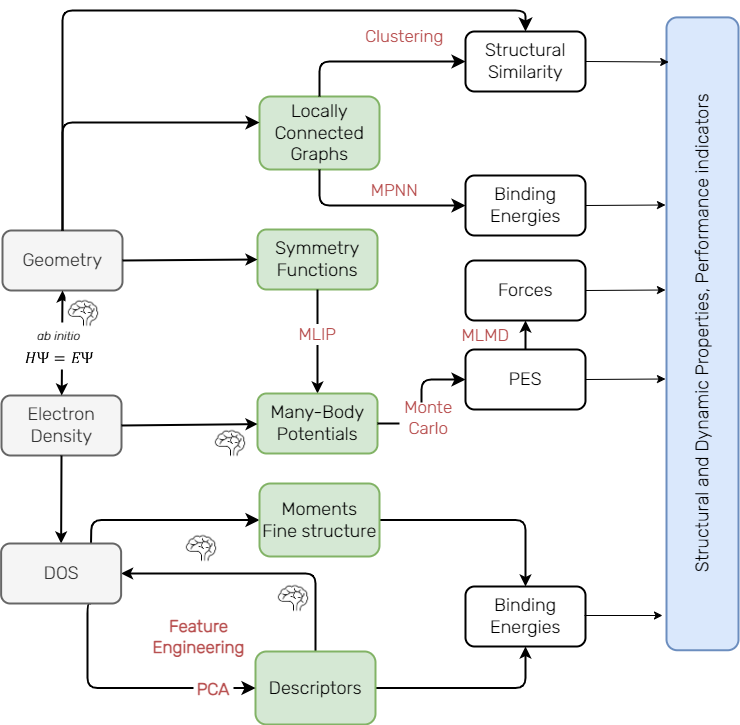

The diagram above was exported from draw.io. Its source (the exported page's mxGraphModel, read from the mxfile embedded in the PNG):
<mxGraphModel dx="1448" dy="929" grid="0" gridSize="10" guides="1" tooltips="1" connect="1" arrows="1" fold="1" page="1" pageScale="1" pageWidth="1169" pageHeight="827" math="0" shadow="0">
  <root>
    <mxCell id="0" />
    <mxCell id="1" parent="0" />
    <mxCell id="s9PK78JfT4W9NMTNqEp0-1" value="Geometry" style="rounded=1;whiteSpace=wrap;html=1;fontFamily=Rubik light;fontSize=18;fillColor=#f5f5f5;strokeColor=#666666;fontColor=#333333;strokeWidth=2;" parent="1" vertex="1">
      <mxGeometry x="165" y="296" width="120" height="60" as="geometry" />
    </mxCell>
    <mxCell id="s9PK78JfT4W9NMTNqEp0-3" value="Electron Density" style="rounded=1;whiteSpace=wrap;html=1;fontFamily=Rubik light;fontSize=18;fillColor=#f5f5f5;strokeColor=#666666;fontColor=#333333;strokeWidth=2;" parent="1" vertex="1">
      <mxGeometry x="164" y="461" width="120" height="60" as="geometry" />
    </mxCell>
    <mxCell id="s9PK78JfT4W9NMTNqEp0-4" value="" style="endArrow=classic;startArrow=classic;html=1;rounded=0;entryX=0.5;entryY=1;entryDx=0;entryDy=0;strokeWidth=2;" parent="1" source="s9PK78JfT4W9NMTNqEp0-3" target="s9PK78JfT4W9NMTNqEp0-1" edge="1">
      <mxGeometry width="50" height="50" relative="1" as="geometry">
        <mxPoint x="495" y="380" as="sourcePoint" />
        <mxPoint x="545" y="330" as="targetPoint" />
      </mxGeometry>
    </mxCell>
    <mxCell id="s9PK78JfT4W9NMTNqEp0-14" value="Forces" style="rounded=1;whiteSpace=wrap;html=1;fontFamily=Rubik light;fontSize=18;strokeWidth=2;" parent="1" vertex="1">
      <mxGeometry x="628" y="326" width="120" height="60" as="geometry" />
    </mxCell>
    <mxCell id="s9PK78JfT4W9NMTNqEp0-15" value="PES" style="rounded=1;whiteSpace=wrap;html=1;fontFamily=Rubik light;fontSize=18;strokeWidth=2;" parent="1" vertex="1">
      <mxGeometry x="628" y="415" width="120" height="60" as="geometry" />
    </mxCell>
    <mxCell id="s9PK78JfT4W9NMTNqEp0-18" value="" style="endArrow=classic;html=1;rounded=0;entryX=0.5;entryY=1;entryDx=0;entryDy=0;exitX=0.5;exitY=0;exitDx=0;exitDy=0;strokeWidth=2;" parent="1" source="s9PK78JfT4W9NMTNqEp0-15" target="s9PK78JfT4W9NMTNqEp0-14" edge="1">
      <mxGeometry width="50" height="50" relative="1" as="geometry">
        <mxPoint x="742" y="496" as="sourcePoint" />
        <mxPoint x="792" y="446" as="targetPoint" />
      </mxGeometry>
    </mxCell>
    <mxCell id="s9PK78JfT4W9NMTNqEp0-27" value="Binding Energies" style="rounded=1;whiteSpace=wrap;html=1;fontFamily=Rubik light;fontSize=18;strokeWidth=2;" parent="1" vertex="1">
      <mxGeometry x="628" y="652" width="120" height="60" as="geometry" />
    </mxCell>
    <mxCell id="s9PK78JfT4W9NMTNqEp0-29" value="Structural and Dynamic Properties, Performance indicators" style="rounded=1;whiteSpace=wrap;html=1;fontFamily=Rubik light;fontSize=18;fillColor=#dae8fc;strokeColor=#6c8ebf;direction=west;rotation=270;strokeWidth=2;" parent="1" vertex="1">
      <mxGeometry x="548.57" y="363.32" width="632.87" height="72" as="geometry" />
    </mxCell>
    <mxCell id="s9PK78JfT4W9NMTNqEp0-33" value="" style="edgeStyle=elbowEdgeStyle;elbow=horizontal;endArrow=classic;html=1;rounded=1;endSize=8;startSize=8;entryX=0;entryY=0.5;entryDx=0;entryDy=0;exitX=0.75;exitY=0;exitDx=0;exitDy=0;strokeWidth=2;" parent="1" source="s9PK78JfT4W9NMTNqEp0-23" target="PVXw23haYuh2qsbXML__-7" edge="1">
      <mxGeometry width="50" height="50" relative="1" as="geometry">
        <mxPoint x="337" y="650" as="sourcePoint" />
        <mxPoint x="622.5999999999999" y="580.88" as="targetPoint" />
        <Array as="points">
          <mxPoint x="254" y="599" />
        </Array>
      </mxGeometry>
    </mxCell>
    <mxCell id="s9PK78JfT4W9NMTNqEp0-64" value="ab initio" style="text;html=1;strokeColor=none;fillColor=#FFFFFF;align=center;verticalAlign=top;whiteSpace=wrap;rounded=0;fontFamily=Rubik light;fontStyle=2" parent="1" vertex="1">
      <mxGeometry x="173.62" y="388" width="95" height="44" as="geometry" />
    </mxCell>
    <mxCell id="s9PK78JfT4W9NMTNqEp0-65" value="" style="shape=image;verticalLabelPosition=bottom;labelBackgroundColor=default;verticalAlign=top;aspect=fixed;imageAspect=0;image=data:image/png,(base64 omitted: 1296 chars);strokeColor=#050505;imageBackground=#FFFFFF;" parent="1" vertex="1">
      <mxGeometry x="182" y="413.5" width="80.23" height="21.5" as="geometry" />
    </mxCell>
    <mxCell id="s9PK78JfT4W9NMTNqEp0-67" value="Feature Engineering" style="text;html=1;strokeColor=none;fillColor=#FFFFFF;align=center;verticalAlign=middle;whiteSpace=wrap;rounded=0;fontFamily=Rubik light;fontColor=#b85050;fontStyle=1;fontSize=17;" parent="1" vertex="1">
      <mxGeometry x="297" y="692" width="129" height="20" as="geometry" />
    </mxCell>
    <mxCell id="PVXw23haYuh2qsbXML__-1" value="Symmetry&lt;br&gt;Functions" style="rounded=1;whiteSpace=wrap;html=1;fontFamily=Rubik light;fontSize=18;fillColor=#d5e8d4;strokeColor=#82b366;strokeWidth=2;" parent="1" vertex="1">
      <mxGeometry x="420" y="295" width="120" height="60" as="geometry" />
    </mxCell>
    <mxCell id="PVXw23haYuh2qsbXML__-3" value="" style="endArrow=classic;html=1;rounded=0;exitX=0.5;exitY=1;exitDx=0;exitDy=0;strokeWidth=2;" parent="1" source="PVXw23haYuh2qsbXML__-1" target="PVXw23haYuh2qsbXML__-28" edge="1">
      <mxGeometry width="50" height="50" relative="1" as="geometry">
        <mxPoint x="543" y="384" as="sourcePoint" />
        <mxPoint x="482.96000000000004" y="458.5" as="targetPoint" />
      </mxGeometry>
    </mxCell>
    <mxCell id="s9PK78JfT4W9NMTNqEp0-44" value="MLMD" style="text;html=1;align=center;verticalAlign=middle;whiteSpace=wrap;rounded=0;fontFamily=Rubik light;fontSize=17;fillColor=#FFFFFF;fontColor=#b85050;" parent="1" vertex="1">
      <mxGeometry x="619" y="390.5" width="58" height="21" as="geometry" />
    </mxCell>
    <mxCell id="PVXw23haYuh2qsbXML__-35" style="edgeStyle=orthogonalEdgeStyle;rounded=1;orthogonalLoop=1;jettySize=auto;html=1;exitX=1;exitY=0.5;exitDx=0;exitDy=0;strokeWidth=2;entryX=0.5;entryY=0;entryDx=0;entryDy=0;" parent="1" source="PVXw23haYuh2qsbXML__-7" target="s9PK78JfT4W9NMTNqEp0-27" edge="1">
      <mxGeometry relative="1" as="geometry">
        <mxPoint x="691" y="651" as="targetPoint" />
      </mxGeometry>
    </mxCell>
    <mxCell id="PVXw23haYuh2qsbXML__-7" value="Moments&lt;br&gt;Fine structure" style="rounded=1;whiteSpace=wrap;html=1;fontFamily=Rubik light;fontSize=18;fillColor=#d5e8d4;strokeColor=#82b366;strokeWidth=2;" parent="1" vertex="1">
      <mxGeometry x="422" y="549" width="120" height="73" as="geometry" />
    </mxCell>
    <mxCell id="PVXw23haYuh2qsbXML__-8" value="" style="endArrow=classic;html=1;rounded=0;exitX=0.5;exitY=1;exitDx=0;exitDy=0;entryX=0.5;entryY=0;entryDx=0;entryDy=0;strokeWidth=2;" parent="1" source="s9PK78JfT4W9NMTNqEp0-3" target="s9PK78JfT4W9NMTNqEp0-23" edge="1">
      <mxGeometry width="50" height="50" relative="1" as="geometry">
        <mxPoint x="469" y="280" as="sourcePoint" />
        <mxPoint x="525" y="280" as="targetPoint" />
      </mxGeometry>
    </mxCell>
    <mxCell id="PVXw23haYuh2qsbXML__-9" value="" style="shape=image;verticalLabelPosition=bottom;labelBackgroundColor=default;verticalAlign=top;aspect=fixed;imageAspect=0;image=data:image/png,(base64 omitted: 2952 chars);imageBackground=#FFFFFF;" parent="1" vertex="1">
      <mxGeometry x="346" y="596" width="36" height="36" as="geometry" />
    </mxCell>
    <mxCell id="PVXw23haYuh2qsbXML__-36" style="edgeStyle=orthogonalEdgeStyle;rounded=1;orthogonalLoop=1;jettySize=auto;html=1;exitX=1;exitY=0.5;exitDx=0;exitDy=0;entryX=0.5;entryY=1;entryDx=0;entryDy=0;strokeWidth=2;" parent="1" source="PVXw23haYuh2qsbXML__-10" target="s9PK78JfT4W9NMTNqEp0-27" edge="1">
      <mxGeometry relative="1" as="geometry" />
    </mxCell>
    <mxCell id="PVXw23haYuh2qsbXML__-46" style="edgeStyle=orthogonalEdgeStyle;rounded=1;orthogonalLoop=1;jettySize=auto;html=1;exitX=0.5;exitY=0;exitDx=0;exitDy=0;entryX=1;entryY=0.5;entryDx=0;entryDy=0;strokeWidth=2;" parent="1" source="PVXw23haYuh2qsbXML__-10" target="s9PK78JfT4W9NMTNqEp0-23" edge="1">
      <mxGeometry relative="1" as="geometry">
        <mxPoint x="366.6199999999999" y="680" as="targetPoint" />
      </mxGeometry>
    </mxCell>
    <mxCell id="PVXw23haYuh2qsbXML__-10" value="Descriptors" style="rounded=1;whiteSpace=wrap;html=1;fontFamily=Rubik light;fontSize=18;fillColor=#d5e8d4;strokeColor=#82b366;strokeWidth=2;" parent="1" vertex="1">
      <mxGeometry x="418" y="717" width="120" height="73" as="geometry" />
    </mxCell>
    <mxCell id="PVXw23haYuh2qsbXML__-11" value="" style="edgeStyle=elbowEdgeStyle;elbow=horizontal;endArrow=classic;html=1;rounded=1;endSize=8;startSize=8;exitX=0.75;exitY=1;exitDx=0;exitDy=0;entryX=0;entryY=0.5;entryDx=0;entryDy=0;strokeWidth=2;" parent="1" source="s9PK78JfT4W9NMTNqEp0-23" target="PVXw23haYuh2qsbXML__-10" edge="1">
      <mxGeometry width="50" height="50" relative="1" as="geometry">
        <mxPoint x="336.6199999999999" y="710" as="sourcePoint" />
        <mxPoint x="410" y="748" as="targetPoint" />
        <Array as="points">
          <mxPoint x="250" y="750" />
        </Array>
      </mxGeometry>
    </mxCell>
    <mxCell id="PVXw23haYuh2qsbXML__-12" value="PCA" style="text;html=1;strokeColor=none;fillColor=#FFFFFF;align=center;verticalAlign=middle;whiteSpace=wrap;rounded=0;fontFamily=Rubik light;fontColor=#b85050;fontStyle=1;fontSize=17;" parent="1" vertex="1">
      <mxGeometry x="356" y="745" width="40" height="20" as="geometry" />
    </mxCell>
    <mxCell id="PVXw23haYuh2qsbXML__-17" value="Locally Connected&lt;br&gt;Graphs" style="rounded=1;whiteSpace=wrap;html=1;fontFamily=Rubik light;fontSize=18;fillColor=#d5e8d4;strokeColor=#82b366;strokeWidth=2;" parent="1" vertex="1">
      <mxGeometry x="422" y="162" width="120" height="73" as="geometry" />
    </mxCell>
    <mxCell id="PVXw23haYuh2qsbXML__-19" value="Structural Similarity" style="rounded=1;whiteSpace=wrap;html=1;fontFamily=Rubik light;fontSize=18;strokeWidth=2;" parent="1" vertex="1">
      <mxGeometry x="628" y="97" width="120" height="60" as="geometry" />
    </mxCell>
    <mxCell id="PVXw23haYuh2qsbXML__-20" value="Binding Energies" style="rounded=1;whiteSpace=wrap;html=1;fontFamily=Rubik light;fontSize=18;strokeWidth=2;" parent="1" vertex="1">
      <mxGeometry x="628" y="241" width="120" height="60" as="geometry" />
    </mxCell>
    <mxCell id="PVXw23haYuh2qsbXML__-25" value="" style="edgeStyle=elbowEdgeStyle;elbow=vertical;endArrow=classic;html=1;rounded=1;endSize=8;startSize=8;exitX=0.5;exitY=0;exitDx=0;exitDy=0;strokeWidth=2;" parent="1" source="s9PK78JfT4W9NMTNqEp0-1" target="PVXw23haYuh2qsbXML__-17" edge="1">
      <mxGeometry width="50" height="50" relative="1" as="geometry">
        <mxPoint x="632" y="480" as="sourcePoint" />
        <mxPoint x="682" y="430" as="targetPoint" />
        <Array as="points">
          <mxPoint x="313" y="188" />
        </Array>
      </mxGeometry>
    </mxCell>
    <mxCell id="PVXw23haYuh2qsbXML__-27" value="" style="endArrow=classic;html=1;rounded=0;exitX=1;exitY=0.5;exitDx=0;exitDy=0;entryX=0;entryY=0.5;entryDx=0;entryDy=0;strokeWidth=2;" parent="1" source="s9PK78JfT4W9NMTNqEp0-1" target="PVXw23haYuh2qsbXML__-1" edge="1">
      <mxGeometry width="50" height="50" relative="1" as="geometry">
        <mxPoint x="368" y="302" as="sourcePoint" />
        <mxPoint x="710" y="292" as="targetPoint" />
      </mxGeometry>
    </mxCell>
    <mxCell id="PVXw23haYuh2qsbXML__-28" value="Many-Body&lt;br&gt;Potentials" style="rounded=1;whiteSpace=wrap;html=1;fontFamily=Rubik light;fontSize=18;fillColor=#d5e8d4;strokeColor=#82b366;strokeWidth=2;" parent="1" vertex="1">
      <mxGeometry x="420" y="459" width="120" height="60" as="geometry" />
    </mxCell>
    <mxCell id="PVXw23haYuh2qsbXML__-29" value="" style="edgeStyle=elbowEdgeStyle;elbow=horizontal;endArrow=classic;html=1;rounded=1;endSize=8;startSize=8;exitX=1;exitY=0.5;exitDx=0;exitDy=0;entryX=0;entryY=0.5;entryDx=0;entryDy=0;strokeWidth=2;" parent="1" source="PVXw23haYuh2qsbXML__-28" target="s9PK78JfT4W9NMTNqEp0-15" edge="1">
      <mxGeometry width="50" height="50" relative="1" as="geometry">
        <mxPoint x="660" y="342" as="sourcePoint" />
        <mxPoint x="710" y="292" as="targetPoint" />
      </mxGeometry>
    </mxCell>
    <mxCell id="PVXw23haYuh2qsbXML__-31" value="" style="edgeStyle=elbowEdgeStyle;elbow=horizontal;endArrow=classic;html=1;rounded=1;endSize=8;startSize=8;exitX=0.5;exitY=1;exitDx=0;exitDy=0;entryX=0;entryY=0.5;entryDx=0;entryDy=0;strokeWidth=2;" parent="1" source="PVXw23haYuh2qsbXML__-17" target="PVXw23haYuh2qsbXML__-20" edge="1">
      <mxGeometry width="50" height="50" relative="1" as="geometry">
        <mxPoint x="660" y="413" as="sourcePoint" />
        <mxPoint x="710" y="363" as="targetPoint" />
        <Array as="points">
          <mxPoint x="482" y="209" />
        </Array>
      </mxGeometry>
    </mxCell>
    <mxCell id="PVXw23haYuh2qsbXML__-37" value="" style="edgeStyle=elbowEdgeStyle;elbow=vertical;endArrow=classic;html=1;rounded=1;endSize=8;startSize=8;exitX=0.5;exitY=0;exitDx=0;exitDy=0;entryX=0;entryY=0.5;entryDx=0;entryDy=0;strokeWidth=2;" parent="1" source="PVXw23haYuh2qsbXML__-17" target="PVXw23haYuh2qsbXML__-19" edge="1">
      <mxGeometry width="50" height="50" relative="1" as="geometry">
        <mxPoint x="660" y="401" as="sourcePoint" />
        <mxPoint x="710" y="351" as="targetPoint" />
        <Array as="points">
          <mxPoint x="553" y="127" />
        </Array>
      </mxGeometry>
    </mxCell>
    <mxCell id="PVXw23haYuh2qsbXML__-38" value="" style="endArrow=classic;html=1;rounded=0;" parent="1" edge="1">
      <mxGeometry width="50" height="50" relative="1" as="geometry">
        <mxPoint x="747" y="681" as="sourcePoint" />
        <mxPoint x="825" y="681" as="targetPoint" />
      </mxGeometry>
    </mxCell>
    <mxCell id="PVXw23haYuh2qsbXML__-39" value="" style="endArrow=classic;html=1;rounded=0;exitX=1;exitY=0.5;exitDx=0;exitDy=0;" parent="1" source="s9PK78JfT4W9NMTNqEp0-14" edge="1">
      <mxGeometry width="50" height="50" relative="1" as="geometry">
        <mxPoint x="748" y="355.5" as="sourcePoint" />
        <mxPoint x="828" y="355.5" as="targetPoint" />
      </mxGeometry>
    </mxCell>
    <mxCell id="PVXw23haYuh2qsbXML__-40" value="" style="endArrow=classic;html=1;rounded=0;exitX=1;exitY=0.5;exitDx=0;exitDy=0;" parent="1" source="s9PK78JfT4W9NMTNqEp0-15" edge="1">
      <mxGeometry width="50" height="50" relative="1" as="geometry">
        <mxPoint x="748" y="444.5" as="sourcePoint" />
        <mxPoint x="828" y="444.5" as="targetPoint" />
      </mxGeometry>
    </mxCell>
    <mxCell id="PVXw23haYuh2qsbXML__-41" value="" style="endArrow=classic;html=1;rounded=0;exitX=1;exitY=0.5;exitDx=0;exitDy=0;entryX=0.047;entryY=0.969;entryDx=0;entryDy=0;entryPerimeter=0;" parent="1" source="PVXw23haYuh2qsbXML__-19" edge="1">
      <mxGeometry width="50" height="50" relative="1" as="geometry">
        <mxPoint x="748" y="121.5" as="sourcePoint" />
        <mxPoint x="831.2370000000001" y="127.5172500000001" as="targetPoint" />
      </mxGeometry>
    </mxCell>
    <mxCell id="PVXw23haYuh2qsbXML__-43" value="" style="endArrow=classic;html=1;rounded=0;exitX=1;exitY=0.5;exitDx=0;exitDy=0;" parent="1" source="PVXw23haYuh2qsbXML__-20" edge="1">
      <mxGeometry width="50" height="50" relative="1" as="geometry">
        <mxPoint x="748" y="270.5" as="sourcePoint" />
        <mxPoint x="828" y="270.5" as="targetPoint" />
      </mxGeometry>
    </mxCell>
    <mxCell id="PVXw23haYuh2qsbXML__-44" value="" style="shape=image;verticalLabelPosition=bottom;labelBackgroundColor=default;verticalAlign=top;aspect=fixed;imageAspect=0;image=data:image/png,(base64 omitted: 2952 chars);imageBackground=#FFFFFF;" parent="1" vertex="1">
      <mxGeometry x="228" y="361" width="36" height="36" as="geometry" />
    </mxCell>
    <mxCell id="PVXw23haYuh2qsbXML__-47" value="" style="shape=image;verticalLabelPosition=bottom;labelBackgroundColor=default;verticalAlign=top;aspect=fixed;imageAspect=0;image=data:image/png,(base64 omitted: 2952 chars);imageBackground=#FFFFFF;" parent="1" vertex="1">
      <mxGeometry x="375" y="491" width="36" height="36" as="geometry" />
    </mxCell>
    <mxCell id="PVXw23haYuh2qsbXML__-48" value="" style="endArrow=classic;html=1;rounded=0;exitX=1;exitY=0.5;exitDx=0;exitDy=0;strokeWidth=2;" parent="1" source="s9PK78JfT4W9NMTNqEp0-3" target="PVXw23haYuh2qsbXML__-28" edge="1">
      <mxGeometry width="50" height="50" relative="1" as="geometry">
        <mxPoint x="367" y="489.02" as="sourcePoint" />
        <mxPoint x="430" y="312" as="targetPoint" />
      </mxGeometry>
    </mxCell>
    <mxCell id="s9PK78JfT4W9NMTNqEp0-23" value="DOS" style="rounded=1;whiteSpace=wrap;html=1;fontFamily=Rubik light;fontSize=18;fillColor=#f5f5f5;strokeColor=#666666;fontColor=#333333;strokeWidth=2;" parent="1" vertex="1">
      <mxGeometry x="163.62" y="609" width="120" height="60" as="geometry" />
    </mxCell>
    <mxCell id="s9PK78JfT4W9NMTNqEp0-62" value="" style="shape=image;verticalLabelPosition=bottom;labelBackgroundColor=default;verticalAlign=top;aspect=fixed;imageAspect=0;image=data:image/png,(base64 omitted: 2952 chars);imageBackground=#FFFFFF;" parent="1" vertex="1">
      <mxGeometry x="438" y="646" width="36" height="36" as="geometry" />
    </mxCell>
    <mxCell id="PVXw23haYuh2qsbXML__-52" value="MPNN" style="text;html=1;align=center;verticalAlign=middle;whiteSpace=wrap;rounded=0;fontFamily=Rubik light;fontSize=17;fillColor=#FFFFFF;fontColor=#b85050;" parent="1" vertex="1">
      <mxGeometry x="528" y="245" width="58" height="21" as="geometry" />
    </mxCell>
    <mxCell id="PVXw23haYuh2qsbXML__-53" value="Clustering" style="text;html=1;align=center;verticalAlign=middle;whiteSpace=wrap;rounded=0;fontFamily=Rubik light;fontSize=17;fillColor=#FFFFFF;fontColor=#b85050;" parent="1" vertex="1">
      <mxGeometry x="538" y="91" width="58" height="21" as="geometry" />
    </mxCell>
    <mxCell id="PVXw23haYuh2qsbXML__-54" value="" style="edgeStyle=elbowEdgeStyle;elbow=vertical;endArrow=classic;html=1;rounded=1;endSize=8;startSize=8;exitX=0.5;exitY=0;exitDx=0;exitDy=0;strokeWidth=2;entryX=0.5;entryY=0;entryDx=0;entryDy=0;" parent="1" source="s9PK78JfT4W9NMTNqEp0-1" target="PVXw23haYuh2qsbXML__-19" edge="1">
      <mxGeometry width="50" height="50" relative="1" as="geometry">
        <mxPoint x="290" y="282" as="sourcePoint" />
        <mxPoint x="590" y="57" as="targetPoint" />
        <Array as="points">
          <mxPoint x="456" y="76" />
        </Array>
      </mxGeometry>
    </mxCell>
    <mxCell id="PVXw23haYuh2qsbXML__-55" value="MLIP" style="text;html=1;align=center;verticalAlign=middle;whiteSpace=wrap;rounded=0;fontFamily=Rubik light;fontSize=17;fillColor=#FFFFFF;fontColor=#b85050;" parent="1" vertex="1">
      <mxGeometry x="451.13" y="389.5" width="58" height="21" as="geometry" />
    </mxCell>
    <mxCell id="PVXw23haYuh2qsbXML__-56" value="Monte Carlo" style="text;html=1;align=center;verticalAlign=middle;whiteSpace=wrap;rounded=0;fontFamily=Rubik light;fontSize=17;fillColor=#FFFFFF;fontColor=#b85050;" parent="1" vertex="1">
      <mxGeometry x="562" y="468" width="58" height="30.5" as="geometry" />
    </mxCell>
  </root>
</mxGraphModel>